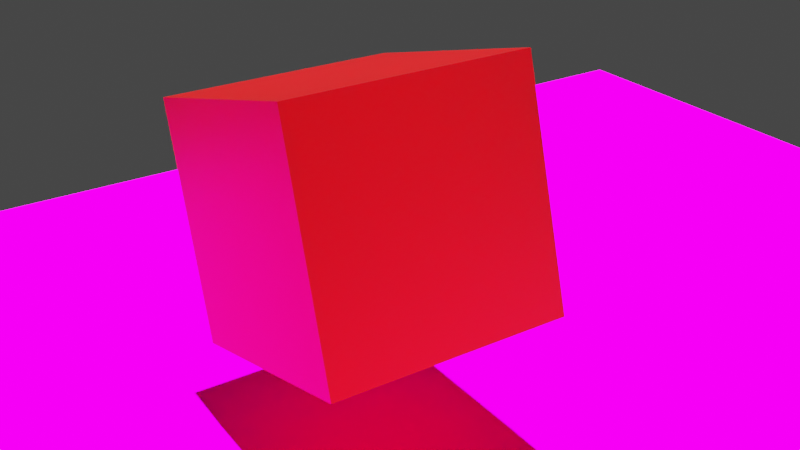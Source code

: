 # Source: Animation_Cube.blend  (saved by Blender 2.83.18; exported with 4.5.12 LTS)
import bpy
from mathutils import Matrix  # noqa: F401  (used for matrix-valued properties, if any)

bpy.ops.wm.read_factory_settings(use_empty=True)
scene = bpy.context.scene
scene.name = 'Scene'

# ---- collections
col_collection = bpy.data.collections.new('Collection'); scene.collection.children.link(col_collection)

# ---- images (referenced by path relative to the original .blend; pixels are not part of the script)
import os
ASSET_DIR = os.environ.get("B2B_ASSET_DIR", "")  # directory of the original .blend (textures are referenced by path, not embedded)
HERE = os.path.dirname(os.path.abspath(__file__))  # packed textures are extracted next to this script under _unpacked/

def load_image(name, relpath, width, height, colorspace="sRGB"):
    """Load a texture the original file referenced (path relative to the .blend, or extracted next to this script)."""
    p = next((c for c in (os.path.join(HERE, relpath), os.path.join(ASSET_DIR, relpath)) if relpath and os.path.exists(c)), "")
    if p:
        img = bpy.data.images.load(p, check_existing=True)
        img.name = name
    else:  # same state as the original file: an image datablock whose file is absent (Cycles renders it pink)
        img = bpy.data.images.new(name, width, height)
        img.source = "FILE"
        img.filepath = "//" + (relpath or name)
    img.colorspace_settings.name = colorspace
    return img
img_matrix_jpg = load_image('matrix.jpg', 'matrix.jpg', 1024, 1024, 'sRGB')

# ---- materials (node trees are filled in below, after node groups)
mat_material = bpy.data.materials.new('Material')
mat_material.alpha_threshold = 0.0
mat_material.use_transparent_shadow = False
mat_material.line_color = (0.0, 0.0, 0.0, 1.0)
mat_material_001 = bpy.data.materials.new('Material.001')
mat_material_001.use_transparent_shadow = False

# ---- material node trees
mat_material.use_nodes = True; mat_material.node_tree.nodes.clear()
_N = mat_material.node_tree.nodes; _L = mat_material.node_tree.links
n0 = _N.new('ShaderNodeOutputMaterial'); n0.name = 'Material Output'; n0.location = (300, 300)
n1 = _N.new('ShaderNodeBsdfPrincipled'); n1.name = 'BSDF Principista'; n1.location = (10, 300)
n1.distribution = 'GGX'
n1.subsurface_method = 'BURLEY'
n1.inputs[0].default_value = (0.8, 6.896e-05, 0.001745, 1.0)
n1.inputs[1].default_value = 0.7935
n1.inputs[3].default_value = 1.45
n1.inputs[8].default_value = 1.0
n1.inputs[9].default_value = (6.8, 0.2, 0.1)
n1.inputs[10].default_value = 0.9032
n1.inputs[13].default_value = 0.4806
n1.inputs[24].default_value = 0.02323
n1.inputs[27].default_value = (0.0, 0.0, 0.0, 1.0)
n1.inputs[28].default_value = 1.0
_L.new(n1.outputs[0], n0.inputs[0])
n0.is_active_output = True
mat_material_001.use_nodes = True; mat_material_001.node_tree.nodes.clear()
_N = mat_material_001.node_tree.nodes; _L = mat_material_001.node_tree.links
n0 = _N.new('ShaderNodeOutputMaterial'); n0.name = 'Material Output'; n0.location = (300, 300)
n1 = _N.new('ShaderNodeBsdfDiffuse'); n1.name = 'BSDF Difuso'; n1.location = (10, 300)
n2 = _N.new('ShaderNodeTexImage'); n2.name = 'Imagen'; n2.location = (-190, 280)
n2.image = img_matrix_jpg
_L.new(n1.outputs[0], n0.inputs[0])
_L.new(n2.outputs[0], n1.inputs[0])
n0.is_active_output = True

# ---- world
world_world = bpy.data.worlds.new('World'); scene.world = world_world
world_world.use_nodes = True; world_world.node_tree.nodes.clear()
_N = world_world.node_tree.nodes; _L = world_world.node_tree.links
n0 = _N.new('ShaderNodeOutputWorld'); n0.name = 'World Output'; n0.location = (300, 300)
n1 = _N.new('ShaderNodeBackground'); n1.name = 'Background'; n1.location = (10, 300)
n1.inputs[0].default_value = (0.05088, 0.05088, 0.05088, 1.0)
_L.new(n1.outputs[0], n0.inputs[0])
n0.is_active_output = True
world_world.color = (0.05088, 0.05088, 0.05088)
world_world.use_sun_shadow = False
world_world.sun_shadow_jitter_overblur = 0.0

# ---- cameras
cam_camera = bpy.data.cameras.new('Camera')
cam_camera.clip_end = 100.0
cam_camera.ortho_scale = 7.314

# ---- lights
light_sol_001 = bpy.data.lights.new('Sol.001', 'SUN')
light_sol_001.transmission_factor = 0.0
light_sol_001.energy = 16.1
light_sol_001.shadow_soft_size = 0.125

# ---- meshes
me_cube = bpy.data.meshes.new('Cube')
me_cube.from_pydata([(1.0, 1.0, 1.0), (1.0, 1.0, -1.0), (1.0, -1.0, 1.0), (1.0, -1.0, -1.0), (-1.0, 1.0, 1.0), (-1.0, 1.0, -1.0), (-1.0, -1.0, 1.0), (-1.0, -1.0, -1.0)], [], [(0, 4, 6, 2), (3, 2, 6, 7), (7, 6, 4, 5), (5, 1, 3, 7), (1, 0, 2, 3), (5, 4, 0, 1)])
_uv = me_cube.uv_layers.new(name='UVMap')
_uv.uv.foreach_set('vector', [0.625, 0.5, 0.875, 0.5, 0.875, 0.75, 0.625, 0.75, 0.375, 0.75, 0.625, 0.75, 0.625, 1.0, 0.375, 1.0, 0.375, 0.0, 0.625, 0.0, 0.625, 0.25, 0.375, 0.25, 0.125, 0.5, 0.375, 0.5, 0.375, 0.75, 0.125, 0.75, 0.375, 0.5, 0.625, 0.5, 0.625, 0.75, 0.375, 0.75, 0.375, 0.25, 0.625, 0.25, 0.625, 0.5, 0.375, 0.5])
me_cube.materials.append(mat_material)
me_cube.use_remesh_preserve_volume = False
me_cube.use_remesh_preserve_attributes = False
me_cube.use_mirror_vertex_groups = False
me_cube.update()
me_plano = bpy.data.meshes.new('Plano')
me_plano.from_pydata([(-1.0, -1.0, 0.0), (1.0, -1.0, 0.0), (-1.0, 1.0, 0.0), (1.0, 1.0, 0.0)], [], [(0, 1, 3, 2)])
_uv = me_plano.uv_layers.new(name='MapaUV')
_uv.uv.foreach_set('vector', [0.0, 0.0, 1.0, 0.0, 1.0, 1.0, 0.0, 1.0])
me_plano.materials.append(mat_material_001)
me_plano.use_remesh_fix_poles = True
me_plano.use_remesh_preserve_attributes = False
me_plano.use_mirror_vertex_groups = False
me_plano.update()

# ---- objects
ob_cube = bpy.data.objects.new('Cube', me_cube)
ob_camera = bpy.data.objects.new('Camera', cam_camera)
ob_plano = bpy.data.objects.new('Plano', me_plano)
ob_sol = bpy.data.objects.new('Sol', light_sol_001)

# ---- transforms, parenting, visibility, modifiers, constraints
ob_cube.location = (1.043, 0.8226, 1.794)
ob_cube.rotation_euler = (0.0, -4.432, 0.0)
ob_cube.scale = (0.8727, 0.8727, 0.8727)
ob_cube.lock_rotations_4d = False
ob_cube.empty_display_type = 'ARROWS'
ob_cube.lineart.crease_threshold = 0.0
ob_camera.location = (-4.605, 4.233, 4.931)
ob_camera.rotation_euler = (1.109, 0.0, -2.153)
ob_camera.lock_rotations_4d = False
ob_camera.empty_display_type = 'ARROWS'
ob_camera.color = (0.0, 0.0, 0.0, 0.0)
ob_camera.display_type = 'WIRE'
ob_camera.lineart.crease_threshold = 0.0
ob_plano.location = (0.0, 0.0, 0.0)
ob_plano.scale = (6.179, 6.179, 6.179)
ob_plano.lineart.crease_threshold = 0.0
ob_sol.location = (-0.1704, 1.102, 8.906)
ob_sol.rotation_euler = (-0.006094, -0.004744, 0.005634)
ob_sol.lineart.crease_threshold = 0.0

# ---- collection membership
col_collection.objects.link(ob_cube)
col_collection.objects.link(ob_camera)
col_collection.objects.link(ob_plano)
col_collection.objects.link(ob_sol)

# ---- scene / render settings (as saved in the file)
scene.camera = ob_camera
scene.frame_start = 1; scene.frame_end = 120; scene.frame_set(99)
scene.render.engine = 'BLENDER_EEVEE_NEXT'
scene.cycles.use_denoising = False
scene.cycles.samples = 128
scene.cycles.sampling_pattern = 'TABULATED_SOBOL'
scene.cycles.use_adaptive_sampling = False
scene.cycles.use_light_tree = False
scene.view_settings.view_transform = 'Filmic'
bpy.context.view_layer.update()
